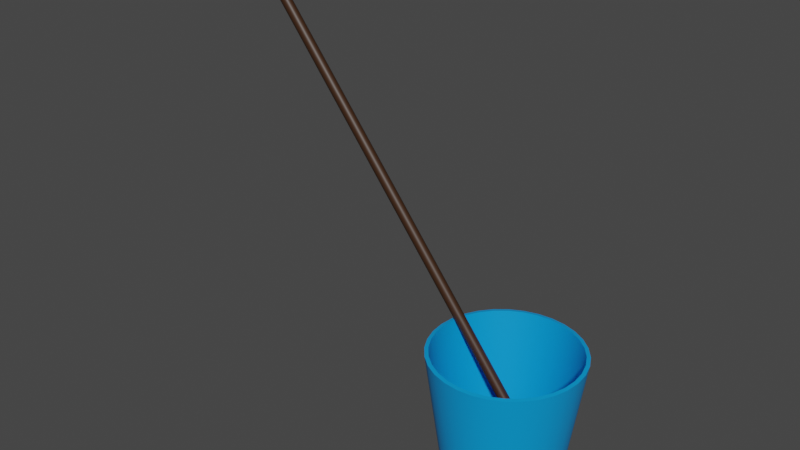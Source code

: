 # Source: bucket.blend  (saved by Blender 3.6.13; exported with 4.5.12 LTS)
import bpy
from mathutils import Matrix  # noqa: F401  (used for matrix-valued properties, if any)

bpy.ops.wm.read_factory_settings(use_empty=True)
scene = bpy.context.scene
scene.name = 'Scene'

# ---- collections
col_collection = bpy.data.collections.new('Collection'); scene.collection.children.link(col_collection)

# ---- materials (node trees are filled in below, after node groups)
mat_material = bpy.data.materials.new('Material')
mat_material.alpha_threshold = 0.0
mat_material.use_transparent_shadow = False
mat_material.roughness = 0.5
mat_material.line_color = (0.0, 0.0, 0.0, 1.0)
mat_wood = bpy.data.materials.new('wood')
mat_wood.use_transparent_shadow = False
mat_mop = bpy.data.materials.new('mop')
mat_mop.use_transparent_shadow = False

# ---- node groups
ng_auto_smooth = bpy.data.node_groups.new('Auto Smooth', 'GeometryNodeTree')
_s = ng_auto_smooth.interface.new_socket(name='Geometry', in_out='OUTPUT', socket_type='NodeSocketGeometry')
_s = ng_auto_smooth.interface.new_socket(name='Geometry', in_out='INPUT', socket_type='NodeSocketGeometry')
_s = ng_auto_smooth.interface.new_socket(name='Angle', in_out='INPUT', socket_type='NodeSocketFloat')
_s.subtype = 'ANGLE'
_s.min_value = 0.0
_s.max_value = 3.142
ng_auto_smooth.is_modifier = True
_N = ng_auto_smooth.nodes; _L = ng_auto_smooth.links
n0 = _N.new('NodeGroupOutput'); n0.name = 'Group Output'; n0.location = (480, -100)
n1 = _N.new('NodeGroupInput'); n1.name = 'Group Input'; n1.location = (-420, -300)
n2 = _N.new('NodeGroupInput'); n2.name = 'Group Input.001'; n2.location = (-60, -100)
n3 = _N.new('GeometryNodeSetShadeSmooth'); n3.name = 'Set Shade Smooth'; n3.location = (120, -100)
n3.domain = 'EDGE'
n4 = _N.new('GeometryNodeSetShadeSmooth'); n4.name = 'Set Shade Smooth.001'; n4.location = (300, -100)
n5 = _N.new('GeometryNodeInputMeshEdgeAngle'); n5.name = 'Edge Angle'; n5.location = (-420, -220)
n6 = _N.new('GeometryNodeInputEdgeSmooth'); n6.name = 'Is Edge Smooth'; n6.location = (-60, -160)
n7 = _N.new('GeometryNodeInputShadeSmooth'); n7.name = 'Is Face Smooth'; n7.location = (-240, -340)
n8 = _N.new('FunctionNodeBooleanMath'); n8.name = 'Boolean Math'; n8.location = (-60, -220)
n9 = _N.new('FunctionNodeCompare'); n9.name = 'Compare'; n9.location = (-240, -180)
n9.operation = 'LESS_EQUAL'
_L.new(n5.outputs[0], n9.inputs[0])
_L.new(n4.outputs[0], n0.inputs[0])
_L.new(n1.outputs[1], n9.inputs[1])
_L.new(n9.outputs[0], n8.inputs[0])
_L.new(n7.outputs[0], n8.inputs[1])
_L.new(n2.outputs[0], n3.inputs[0])
_L.new(n6.outputs[0], n3.inputs[1])
_L.new(n3.outputs[0], n4.inputs[0])
_L.new(n8.outputs[0], n3.inputs[2])
n0.is_active_output = True

# ---- material node trees
mat_material.use_nodes = True; mat_material.node_tree.nodes.clear()
_N = mat_material.node_tree.nodes; _L = mat_material.node_tree.links
n0 = _N.new('ShaderNodeOutputMaterial'); n0.name = 'Material Output'; n0.location = (300, 300)
n1 = _N.new('ShaderNodeBsdfPrincipled'); n1.name = 'Principled BSDF'; n1.location = (10, 300)
n1.distribution = 'GGX'
n1.subsurface_method = 'RANDOM_WALK_SKIN'
n1.inputs[0].default_value = (0.0, 0.3182, 0.8, 1.0)
n1.inputs[3].default_value = 1.45
n1.inputs[27].default_value = (0.0, 0.0, 0.0, 1.0)
n1.inputs[28].default_value = 1.0
_L.new(n1.outputs[0], n0.inputs[0])
n0.is_active_output = True
mat_wood.use_nodes = True; mat_wood.node_tree.nodes.clear()
_N = mat_wood.node_tree.nodes; _L = mat_wood.node_tree.links
n0 = _N.new('ShaderNodeBsdfPrincipled'); n0.name = 'Principled BSDF'; n0.location = (10, 300)
n0.distribution = 'GGX'
n0.subsurface_method = 'RANDOM_WALK_SKIN'
n0.inputs[0].default_value = (0.0419, 0.01598, 0.005069, 1.0)
n0.inputs[3].default_value = 1.45
n0.inputs[27].default_value = (0.0, 0.0, 0.0, 1.0)
n0.inputs[28].default_value = 1.0
n1 = _N.new('ShaderNodeOutputMaterial'); n1.name = 'Material Output'; n1.location = (300, 300)
_L.new(n0.outputs[0], n1.inputs[0])
n1.is_active_output = True
mat_mop.use_nodes = True; mat_mop.node_tree.nodes.clear()
_N = mat_mop.node_tree.nodes; _L = mat_mop.node_tree.links
n0 = _N.new('ShaderNodeBsdfPrincipled'); n0.name = 'Principled BSDF'; n0.location = (10, 300)
n0.distribution = 'GGX'
n0.subsurface_method = 'RANDOM_WALK_SKIN'
n0.inputs[3].default_value = 1.45
n0.inputs[27].default_value = (0.0, 0.0, 0.0, 1.0)
n0.inputs[28].default_value = 1.0
n1 = _N.new('ShaderNodeOutputMaterial'); n1.name = 'Material Output'; n1.location = (300, 300)
_L.new(n0.outputs[0], n1.inputs[0])
n1.is_active_output = True

# ---- world
world_world = bpy.data.worlds.new('World'); scene.world = world_world
world_world.use_nodes = True; world_world.node_tree.nodes.clear()
_N = world_world.node_tree.nodes; _L = world_world.node_tree.links
n0 = _N.new('ShaderNodeOutputWorld'); n0.name = 'World Output'; n0.location = (300, 300)
n1 = _N.new('ShaderNodeBackground'); n1.name = 'Background'; n1.location = (10, 300)
n1.inputs[0].default_value = (0.05088, 0.05088, 0.05088, 1.0)
_L.new(n1.outputs[0], n0.inputs[0])
n0.is_active_output = True
world_world.color = (0.05088, 0.05088, 0.05088)
world_world.use_sun_shadow = False
world_world.sun_shadow_jitter_overblur = 0.0

# ---- meshes
me_cylinder = bpy.data.meshes.new('Cylinder')
me_cylinder.from_pydata([(-2.145e-10, 0.1472, 2.073e-08), (-3.018e-11, 0.2, 0.3761), (0.02872, 0.1444, 2.073e-08), (0.03902, 0.1962, 0.3761), (0.05634, 0.136, 2.073e-08), (0.07654, 0.1848, 0.3761), (0.0818, 0.1224, 2.073e-08), (0.1111, 0.1663, 0.3761), (0.1041, 0.1041, 2.073e-08), (0.1414, 0.1414, 0.3761), (0.1224, 0.0818, 2.073e-08), (0.1663, 0.1111, 0.3761), (0.136, 0.05634, 2.073e-08), (0.1848, 0.07654, 0.3761), (0.1444, 0.02872, 2.073e-08), (0.1962, 0.03902, 0.3761), (0.1472, 1.144e-09, 2.073e-08), (0.2, 1.61e-10, 0.3761), (0.1444, -0.02872, 2.073e-08), (0.1962, -0.03902, 0.3761), (0.136, -0.05634, 2.073e-08), (0.1848, -0.07654, 0.3761), (0.1224, -0.0818, 2.073e-08), (0.1663, -0.1111, 0.3761), (0.1041, -0.1041, 2.073e-08), (0.1414, -0.1414, 0.3761), (0.0818, -0.1224, 2.073e-08), (0.1111, -0.1663, 0.3761), (0.05634, -0.136, 2.073e-08), (0.07654, -0.1848, 0.3761), (0.02872, -0.1444, 2.073e-08), (0.03902, -0.1962, 0.3761), (-2.145e-10, -0.1472, 2.073e-08), (-3.018e-11, -0.2, 0.3761), (-0.02872, -0.1444, 2.073e-08), (-0.03902, -0.1962, 0.3761), (-0.05634, -0.136, 2.073e-08), (-0.07654, -0.1848, 0.3761), (-0.0818, -0.1224, 2.073e-08), (-0.1111, -0.1663, 0.3761), (-0.1041, -0.1041, 2.073e-08), (-0.1414, -0.1414, 0.3761), (-0.1224, -0.0818, 2.073e-08), (-0.1663, -0.1111, 0.3761), (-0.136, -0.05634, 2.073e-08), (-0.1848, -0.07654, 0.3761), (-0.1444, -0.02872, 2.073e-08), (-0.1962, -0.03902, 0.3761), (-0.1472, 1.144e-09, 2.073e-08), (-0.2, 1.61e-10, 0.3761), (-0.1444, 0.02872, 2.073e-08), (-0.1962, 0.03902, 0.3761), (-0.136, 0.05634, 2.073e-08), (-0.1848, 0.07654, 0.3761), (-0.1224, 0.0818, 2.073e-08), (-0.1663, 0.1111, 0.3761), (-0.1041, 0.1041, 2.073e-08), (-0.1414, 0.1414, 0.3761), (-0.0818, 0.1224, 2.073e-08), (-0.1111, 0.1663, 0.3761), (-0.05634, 0.136, 2.073e-08), (-0.07654, 0.1848, 0.3761), (-0.02872, 0.1444, 2.073e-08), (-0.03902, 0.1962, 0.3761)], [], [(0, 1, 3, 2), (2, 3, 5, 4), (4, 5, 7, 6), (6, 7, 9, 8), (8, 9, 11, 10), (10, 11, 13, 12), (12, 13, 15, 14), (14, 15, 17, 16), (16, 17, 19, 18), (18, 19, 21, 20), (20, 21, 23, 22), (22, 23, 25, 24), (24, 25, 27, 26), (26, 27, 29, 28), (28, 29, 31, 30), (30, 31, 33, 32), (32, 33, 35, 34), (34, 35, 37, 36), (36, 37, 39, 38), (38, 39, 41, 40), (40, 41, 43, 42), (42, 43, 45, 44), (44, 45, 47, 46), (46, 47, 49, 48), (48, 49, 51, 50), (50, 51, 53, 52), (52, 53, 55, 54), (54, 55, 57, 56), (56, 57, 59, 58), (58, 59, 61, 60), (60, 61, 63, 62), (62, 63, 1, 0), (0, 2, 4, 6, 8, 10, 12, 14, 16, 18, 20, 22, 24, 26, 28, 30, 32, 34, 36, 38, 40, 42, 44, 46, 48, 50, 52, 54, 56, 58, 60, 62)])
me_cylinder.polygons.foreach_set('use_smooth', [True] * 33)
_uv = me_cylinder.uv_layers.new(name='UVMap')
_uv.uv.foreach_set('vector', [1.0, 0.5, 1.0, 1.0, 0.9688, 1.0, 0.9688, 0.5, 0.9688, 0.5, 0.9688, 1.0, 0.9375, 1.0, 0.9375, 0.5, 0.9375, 0.5, 0.9375, 1.0, 0.9062, 1.0, 0.9062, 0.5, 0.9062, 0.5, 0.9062, 1.0, 0.875, 1.0, 0.875, 0.5, 0.875, 0.5, 0.875, 1.0, 0.8438, 1.0, 0.8438, 0.5, 0.8438, 0.5, 0.8438, 1.0, 0.8125, 1.0, 0.8125, 0.5, 0.8125, 0.5, 0.8125, 1.0, 0.7812, 1.0, 0.7812, 0.5, 0.7812, 0.5, 0.7812, 1.0, 0.75, 1.0, 0.75, 0.5, 0.75, 0.5, 0.75, 1.0, 0.7188, 1.0, 0.7188, 0.5, 0.7188, 0.5, 0.7188, 1.0, 0.6875, 1.0, 0.6875, 0.5, 0.6875, 0.5, 0.6875, 1.0, 0.6562, 1.0, 0.6562, 0.5, 0.6562, 0.5, 0.6562, 1.0, 0.625, 1.0, 0.625, 0.5, 0.625, 0.5, 0.625, 1.0, 0.5938, 1.0, 0.5938, 0.5, 0.5938, 0.5, 0.5938, 1.0, 0.5625, 1.0, 0.5625, 0.5, 0.5625, 0.5, 0.5625, 1.0, 0.5312, 1.0, 0.5312, 0.5, 0.5312, 0.5, 0.5312, 1.0, 0.5, 1.0, 0.5, 0.5, 0.5, 0.5, 0.5, 1.0, 0.4688, 1.0, 0.4688, 0.5, 0.4688, 0.5, 0.4688, 1.0, 0.4375, 1.0, 0.4375, 0.5, 0.4375, 0.5, 0.4375, 1.0, 0.4062, 1.0, 0.4062, 0.5, 0.4062, 0.5, 0.4062, 1.0, 0.375, 1.0, 0.375, 0.5, 0.375, 0.5, 0.375, 1.0, 0.3438, 1.0, 0.3438, 0.5, 0.3438, 0.5, 0.3438, 1.0, 0.3125, 1.0, 0.3125, 0.5, 0.3125, 0.5, 0.3125, 1.0, 0.2812, 1.0, 0.2812, 0.5, 0.2812, 0.5, 0.2812, 1.0, 0.25, 1.0, 0.25, 0.5, 0.25, 0.5, 0.25, 1.0, 0.2188, 1.0, 0.2188, 0.5, 0.2188, 0.5, 0.2188, 1.0, 0.1875, 1.0, 0.1875, 0.5, 0.1875, 0.5, 0.1875, 1.0, 0.1562, 1.0, 0.1562, 0.5, 0.1562, 0.5, 0.1562, 1.0, 0.125, 1.0, 0.125, 0.5, 0.125, 0.5, 0.125, 1.0, 0.09375, 1.0, 0.09375, 0.5, 0.09375, 0.5, 0.09375, 1.0, 0.0625, 1.0, 0.0625, 0.5, 0.0625, 0.5, 0.0625, 1.0, 0.03125, 1.0, 0.03125, 0.5, 0.03125, 0.5, 0.03125, 1.0, 0.0, 1.0, 0.0, 0.5, 0.75, 0.49, 0.7968, 0.4854, 0.8418, 0.4717, 0.8833, 0.4496, 0.9197, 0.4197, 0.9496, 0.3833, 0.9717, 0.3418, 0.9854, 0.2968, 0.99, 0.25, 0.9854, 0.2032, 0.9717, 0.1582, 0.9496, 0.1167, 0.9197, 0.08029, 0.8833, 0.05045, 0.8418, 0.02827, 0.7968, 0.01461, 0.75, 0.01, 0.7032, 0.01461, 0.6582, 0.02827, 0.6167, 0.05045, 0.5803, 0.08029, 0.5504, 0.1167, 0.5283, 0.1582, 0.5146, 0.2032, 0.51, 0.25, 0.5146, 0.2968, 0.5283, 0.3418, 0.5504, 0.3833, 0.5803, 0.4197, 0.6167, 0.4496, 0.6582, 0.4717, 0.7032, 0.4854])
me_cylinder.materials.append(mat_material)
me_cylinder.update()
me_cylinder_001 = bpy.data.meshes.new('Cylinder.001')
me_cylinder_001.from_pydata([(2.073e-08, 0.01391, 0.1169), (2.073e-08, 0.01391, 1.508), (0.008597, 0.01125, 0.1169), (0.008597, 0.01125, 1.508), (0.01391, 0.004298, 0.1169), (0.01391, 0.004298, 1.508), (0.01391, -0.004298, 0.1169), (0.01391, -0.004298, 1.508), (0.008597, -0.01125, 0.1169), (0.008597, -0.01125, 1.508), (2.073e-08, -0.01391, 0.1169), (2.073e-08, -0.01391, 1.508), (-0.008597, -0.01125, 0.1169), (-0.008597, -0.01125, 1.508), (-0.01391, -0.004298, 0.1169), (-0.01391, -0.004298, 1.508), (-0.01391, 0.004298, 0.1169), (-0.01391, 0.004298, 1.508), (-0.008597, 0.01125, 0.1169), (-0.008597, 0.01125, 1.508), (1.935e-08, 0.06318, 0.1169), (0.03904, 0.05111, 0.1169), (0.06318, 0.01952, 0.1169), (0.06318, -0.01952, 0.1169), (0.03904, -0.05111, 0.1169), (1.935e-08, -0.06318, 0.1169), (-0.03904, -0.05111, 0.1169), (-0.06318, -0.01952, 0.1169), (-0.06318, 0.01952, 0.1169), (-0.03904, 0.05111, 0.1169), (1.594e-08, 0.06318, 0.1053), (0.03904, 0.05111, 0.1053), (0.06318, 0.01952, 0.1053), (0.06318, -0.01952, 0.1053), (0.03904, -0.05111, 0.1053), (1.594e-08, -0.06318, 0.1053), (-0.03904, -0.05111, 0.1053), (-0.06318, -0.01952, 0.1053), (-0.06318, 0.01952, 0.1053), (-0.03904, 0.05111, 0.1053), (1.606e-08, 0.04214, 0.1053), (0.02605, 0.0341, 0.1053), (0.04214, 0.01302, 0.1053), (0.04214, -0.01302, 0.1053), (0.02605, -0.0341, 0.1053), (1.606e-08, -0.04214, 0.1053), (-0.02605, -0.0341, 0.1053), (-0.04214, -0.01302, 0.1053), (-0.04214, 0.01302, 0.1053), (-0.02605, 0.0341, 0.1053), (1.508e-08, 0.04773, 0.09384), (0.0295, 0.03861, 0.09384), (0.04773, 0.01475, 0.09384), (0.04773, -0.01475, 0.09384), (0.0295, -0.03861, 0.09384), (1.508e-08, -0.04773, 0.09384), (-0.0295, -0.03861, 0.09384), (-0.04773, -0.01475, 0.09384), (-0.04773, 0.01475, 0.09384), (-0.0295, 0.03861, 0.09384), (1.513e-08, 0.05573, 0.05955), (0.03445, 0.04509, 0.05955), (0.05573, 0.01722, 0.05955), (0.05573, -0.01722, 0.05955), (0.03445, -0.04509, 0.05955), (1.513e-08, -0.05573, 0.05955), (-0.03445, -0.04509, 0.05955), (-0.05573, -0.01722, 0.05955), (-0.05573, 0.01722, 0.05955), (-0.03445, 0.04509, 0.05955), (1.53e-08, 0.04165, 0.02052), (0.02574, 0.0337, 0.02052), (0.04165, 0.01287, 0.02052), (0.04165, -0.01287, 0.02052), (0.02574, -0.0337, 0.02052), (1.53e-08, -0.04165, 0.02052), (-0.02574, -0.0337, 0.02052), (-0.04165, -0.01287, 0.02052), (-0.04165, 0.01287, 0.02052), (-0.02574, 0.0337, 0.02052), (8.096e-09, 0.007145, 8.291e-08), (0.004416, 0.00578, 8.291e-08), (0.007145, 0.002208, 8.291e-08), (0.007145, -0.002208, 8.291e-08), (0.004416, -0.00578, 8.291e-08), (8.096e-09, -0.007145, 8.291e-08), (-0.004416, -0.00578, 8.291e-08), (-0.007145, -0.002208, 8.291e-08), (-0.007145, 0.002208, 8.291e-08), (-0.004416, 0.00578, 8.291e-08)], [], [(0, 1, 3, 2), (2, 3, 5, 4), (4, 5, 7, 6), (6, 7, 9, 8), (8, 9, 11, 10), (10, 11, 13, 12), (12, 13, 15, 14), (14, 15, 17, 16), (3, 1, 19, 17, 15, 13, 11, 9, 7, 5), (16, 17, 19, 18), (18, 19, 1, 0), (2, 4, 22, 21), (28, 29, 39, 38), (18, 0, 20, 29), (16, 18, 29, 28), (14, 16, 28, 27), (12, 14, 27, 26), (10, 12, 26, 25), (8, 10, 25, 24), (6, 8, 24, 23), (0, 2, 21, 20), (4, 6, 23, 22), (35, 36, 46, 45), (25, 26, 36, 35), (22, 23, 33, 32), (29, 20, 30, 39), (26, 27, 37, 36), (23, 24, 34, 33), (20, 21, 31, 30), (27, 28, 38, 37), (24, 25, 35, 34), (21, 22, 32, 31), (42, 43, 53, 52), (32, 33, 43, 42), (39, 30, 40, 49), (36, 37, 47, 46), (33, 34, 44, 43), (30, 31, 41, 40), (37, 38, 48, 47), (34, 35, 45, 44), (31, 32, 42, 41), (38, 39, 49, 48), (56, 57, 67, 66), (49, 40, 50, 59), (46, 47, 57, 56), (43, 44, 54, 53), (40, 41, 51, 50), (47, 48, 58, 57), (44, 45, 55, 54), (41, 42, 52, 51), (48, 49, 59, 58), (45, 46, 56, 55), (63, 64, 74, 73), (53, 54, 64, 63), (50, 51, 61, 60), (57, 58, 68, 67), (54, 55, 65, 64), (51, 52, 62, 61), (58, 59, 69, 68), (55, 56, 66, 65), (52, 53, 63, 62), (59, 50, 60, 69), (70, 71, 81, 80), (60, 61, 71, 70), (67, 68, 78, 77), (64, 65, 75, 74), (61, 62, 72, 71), (68, 69, 79, 78), (65, 66, 76, 75), (62, 63, 73, 72), (69, 60, 70, 79), (66, 67, 77, 76), (80, 81, 82, 83, 84, 85, 86, 87, 88, 89), (77, 78, 88, 87), (74, 75, 85, 84), (71, 72, 82, 81), (78, 79, 89, 88), (75, 76, 86, 85), (72, 73, 83, 82), (79, 70, 80, 89), (76, 77, 87, 86), (73, 74, 84, 83)])
me_cylinder_001.polygons.foreach_set('use_smooth', [True] * 82)
me_cylinder_001.polygons.foreach_set('material_index', [0, 0, 0, 0, 0, 0, 0, 0, 0, 0, 0, 0, 0, 0, 0, 0, 0, 0, 0, 0, 0, 0, 0, 0, 0, 0, 0, 0, 0, 0, 0, 0, 1, 0, 0, 0, 0, 0, 0, 0, 0, 0, 1, 1, 1, 1, 1, 1, 1, 1, 1, 1, 1, 1, 1, 1, 1, 1, 1, 1, 1, 1, 1, 1, 1, 1, 1, 1, 1, 1, 1, 1, 1, 1, 1, 1, 1, 1, 1, 1, 1, 1])
_uv = me_cylinder_001.uv_layers.new(name='UVMap')
_uv.uv.foreach_set('vector', [1.0, 0.5, 1.0, 1.0, 0.9, 1.0, 0.9, 0.5, 0.9, 0.5, 0.9, 1.0, 0.8, 1.0, 0.8, 0.5, 0.8, 0.5, 0.8, 1.0, 0.7, 1.0, 0.7, 0.5, 0.7, 0.5, 0.7, 1.0, 0.6, 1.0, 0.6, 0.5, 0.6, 0.5, 0.6, 1.0, 0.5, 1.0, 0.5, 0.5, 0.5, 0.5, 0.5, 1.0, 0.4, 1.0, 0.4, 0.5, 0.4, 0.5, 0.4, 1.0, 0.3, 1.0, 0.3, 0.5, 0.3, 0.5, 0.3, 1.0, 0.2, 1.0, 0.2, 0.5, 0.3911, 0.4442, 0.25, 0.49, 0.1089, 0.4442, 0.02175, 0.3242, 0.02175, 0.1758, 0.1089, 0.05584, 0.25, 0.01, 0.3911, 0.05584, 0.4783, 0.1758, 0.4783, 0.3242, 0.2, 0.5, 0.2, 1.0, 0.1, 1.0, 0.1, 0.5, 0.1, 0.5, 0.1, 1.0, -7.451e-08, 1.0, -7.451e-08, 0.5, 0.9, 0.5, 0.8, 0.5, 0.8, 0.5, 0.9, 0.5, 0.2, 0.5, 0.1, 0.5, 0.1, 0.5, 0.2, 0.5, 0.1, 0.5, -7.451e-08, 0.5, -7.451e-08, 0.5, 0.1, 0.5, 0.2, 0.5, 0.1, 0.5, 0.1, 0.5, 0.2, 0.5, 0.3, 0.5, 0.2, 0.5, 0.2, 0.5, 0.3, 0.5, 0.4, 0.5, 0.3, 0.5, 0.3, 0.5, 0.4, 0.5, 0.5, 0.5, 0.4, 0.5, 0.4, 0.5, 0.5, 0.5, 0.6, 0.5, 0.5, 0.5, 0.5, 0.5, 0.6, 0.5, 0.7, 0.5, 0.6, 0.5, 0.6, 0.5, 0.7, 0.5, 1.0, 0.5, 0.9, 0.5, 0.9, 0.5, 1.0, 0.5, 0.8, 0.5, 0.7, 0.5, 0.7, 0.5, 0.8, 0.5, 0.5, 0.5, 0.4, 0.5, 0.4, 0.5, 0.5, 0.5, 0.5, 0.5, 0.4, 0.5, 0.4, 0.5, 0.5, 0.5, 0.8, 0.5, 0.7, 0.5, 0.7, 0.5, 0.8, 0.5, 0.1, 0.5, -7.451e-08, 0.5, -7.451e-08, 0.5, 0.1, 0.5, 0.4, 0.5, 0.3, 0.5, 0.3, 0.5, 0.4, 0.5, 0.7, 0.5, 0.6, 0.5, 0.6, 0.5, 0.7, 0.5, 1.0, 0.5, 0.9, 0.5, 0.9, 0.5, 1.0, 0.5, 0.3, 0.5, 0.2, 0.5, 0.2, 0.5, 0.3, 0.5, 0.6, 0.5, 0.5, 0.5, 0.5, 0.5, 0.6, 0.5, 0.9, 0.5, 0.8, 0.5, 0.8, 0.5, 0.9, 0.5, 0.8, 0.5, 0.7, 0.5, 0.7, 0.5, 0.8, 0.5, 0.8, 0.5, 0.7, 0.5, 0.7, 0.5, 0.8, 0.5, 0.1, 0.5, -7.451e-08, 0.5, -7.451e-08, 0.5, 0.1, 0.5, 0.4, 0.5, 0.3, 0.5, 0.3, 0.5, 0.4, 0.5, 0.7, 0.5, 0.6, 0.5, 0.6, 0.5, 0.7, 0.5, 1.0, 0.5, 0.9, 0.5, 0.9, 0.5, 1.0, 0.5, 0.3, 0.5, 0.2, 0.5, 0.2, 0.5, 0.3, 0.5, 0.6, 0.5, 0.5, 0.5, 0.5, 0.5, 0.6, 0.5, 0.9, 0.5, 0.8, 0.5, 0.8, 0.5, 0.9, 0.5, 0.2, 0.5, 0.1, 0.5, 0.1, 0.5, 0.2, 0.5, 0.4, 0.5, 0.3, 0.5, 0.3, 0.5, 0.4, 0.5, 0.1, 0.5, -7.451e-08, 0.5, -7.451e-08, 0.5, 0.1, 0.5, 0.4, 0.5, 0.3, 0.5, 0.3, 0.5, 0.4, 0.5, 0.7, 0.5, 0.6, 0.5, 0.6, 0.5, 0.7, 0.5, 1.0, 0.5, 0.9, 0.5, 0.9, 0.5, 1.0, 0.5, 0.3, 0.5, 0.2, 0.5, 0.2, 0.5, 0.3, 0.5, 0.6, 0.5, 0.5, 0.5, 0.5, 0.5, 0.6, 0.5, 0.9, 0.5, 0.8, 0.5, 0.8, 0.5, 0.9, 0.5, 0.2, 0.5, 0.1, 0.5, 0.1, 0.5, 0.2, 0.5, 0.5, 0.5, 0.4, 0.5, 0.4, 0.5, 0.5, 0.5, 0.7, 0.5, 0.6, 0.5, 0.6, 0.5, 0.7, 0.5, 0.7, 0.5, 0.6, 0.5, 0.6, 0.5, 0.7, 0.5, 1.0, 0.5, 0.9, 0.5, 0.9, 0.5, 1.0, 0.5, 0.3, 0.5, 0.2, 0.5, 0.2, 0.5, 0.3, 0.5, 0.6, 0.5, 0.5, 0.5, 0.5, 0.5, 0.6, 0.5, 0.9, 0.5, 0.8, 0.5, 0.8, 0.5, 0.9, 0.5, 0.2, 0.5, 0.1, 0.5, 0.1, 0.5, 0.2, 0.5, 0.5, 0.5, 0.4, 0.5, 0.4, 0.5, 0.5, 0.5, 0.8, 0.5, 0.7, 0.5, 0.7, 0.5, 0.8, 0.5, 0.1, 0.5, -7.451e-08, 0.5, -7.451e-08, 0.5, 0.1, 0.5, 1.0, 0.5, 0.9, 0.5, 0.9, 0.5, 1.0, 0.5, 1.0, 0.5, 0.9, 0.5, 0.9, 0.5, 1.0, 0.5, 0.3, 0.5, 0.2, 0.5, 0.2, 0.5, 0.3, 0.5, 0.6, 0.5, 0.5, 0.5, 0.5, 0.5, 0.6, 0.5, 0.9, 0.5, 0.8, 0.5, 0.8, 0.5, 0.9, 0.5, 0.2, 0.5, 0.1, 0.5, 0.1, 0.5, 0.2, 0.5, 0.5, 0.5, 0.4, 0.5, 0.4, 0.5, 0.5, 0.5, 0.8, 0.5, 0.7, 0.5, 0.7, 0.5, 0.8, 0.5, 0.1, 0.5, -7.451e-08, 0.5, -7.451e-08, 0.5, 0.1, 0.5, 0.4, 0.5, 0.3, 0.5, 0.3, 0.5, 0.4, 0.5, 0.75, 0.49, 0.8911, 0.4442, 0.9783, 0.3242, 0.9783, 0.1758, 0.8911, 0.05584, 0.75, 0.01, 0.6089, 0.05584, 0.5217, 0.1758, 0.5217, 0.3242, 0.6089, 0.4442, 0.3, 0.5, 0.2, 0.5, 0.2, 0.5, 0.3, 0.5, 0.6, 0.5, 0.5, 0.5, 0.5, 0.5, 0.6, 0.5, 0.9, 0.5, 0.8, 0.5, 0.8, 0.5, 0.9, 0.5, 0.2, 0.5, 0.1, 0.5, 0.1, 0.5, 0.2, 0.5, 0.5, 0.5, 0.4, 0.5, 0.4, 0.5, 0.5, 0.5, 0.8, 0.5, 0.7, 0.5, 0.7, 0.5, 0.8, 0.5, 0.1, 0.5, -7.451e-08, 0.5, -7.451e-08, 0.5, 0.1, 0.5, 0.4, 0.5, 0.3, 0.5, 0.3, 0.5, 0.4, 0.5, 0.7, 0.5, 0.6, 0.5, 0.6, 0.5, 0.7, 0.5])
me_cylinder_001.materials.append(mat_wood)
me_cylinder_001.materials.append(mat_mop)
me_cylinder_001.update()

# ---- objects
ob_bucket = bpy.data.objects.new('Bucket', me_cylinder)
ob_mop = bpy.data.objects.new('Mop', me_cylinder_001)

# ---- transforms, parenting, visibility, modifiers, constraints
ob_bucket.location = (-0.01662, -0.005603, -0.002992)
_m = ob_bucket.modifiers.new('Solidify', 'SOLIDIFY')
_m.use_even_offset = True
_m = ob_bucket.modifiers.new('Auto Smooth', 'NODES')
_m.node_group = ng_auto_smooth
_gi = [s.identifier for s in ng_auto_smooth.interface.items_tree if s.item_type == 'SOCKET' and s.in_out == 'INPUT']
_m[_gi[1]] = 0.5236  # Angle
ob_mop.location = (0.1016, 0.03426, 0.0183)
ob_mop.rotation_euler = (3.745e-08, -0.6729, -1.071e-07)
_m = ob_mop.modifiers.new('Auto Smooth', 'NODES')
_m.node_group = ng_auto_smooth
_gi = [s.identifier for s in ng_auto_smooth.interface.items_tree if s.item_type == 'SOCKET' and s.in_out == 'INPUT']
_m[_gi[1]] = 0.8098  # Angle

# ---- collection membership
col_collection.objects.link(ob_bucket)
col_collection.objects.link(ob_mop)

# ---- scene / render settings (as saved in the file)
scene.frame_start = 1; scene.frame_end = 250; scene.frame_set(1)
scene.render.engine = 'BLENDER_EEVEE_NEXT'
scene.cycles.sampling_pattern = 'TABULATED_SOBOL'
scene.view_settings.view_transform = 'Filmic'
bpy.context.view_layer.update()

# ---- added for rendering (the .blend has no active camera and no usable light): camera, sun
cam_auto = bpy.data.cameras.new('AutoCamera')
cam_auto.lens = 50.0
cam_auto.sensor_width = 36.0
cam_auto.clip_end = 1000.0
ob_auto_camera = bpy.data.objects.new('AutoCamera', cam_auto)
scene.collection.objects.link(ob_auto_camera)
ob_auto_camera.location = (1.22066, -1.89291, 1.86613)
ob_auto_camera.rotation_euler = (1.09748, -7.21219e-08, 0.694738)
scene.camera = ob_auto_camera
light_auto_sun = bpy.data.lights.new('AutoSun', 'SUN')
light_auto_sun.energy = 3.0
light_auto_sun.angle = 0.0523599
ob_auto_sun = bpy.data.objects.new('AutoSun', light_auto_sun)
scene.collection.objects.link(ob_auto_sun)
ob_auto_sun.rotation_euler = (0.872665, 0.174533, 0.523599)
bpy.context.view_layer.update()
